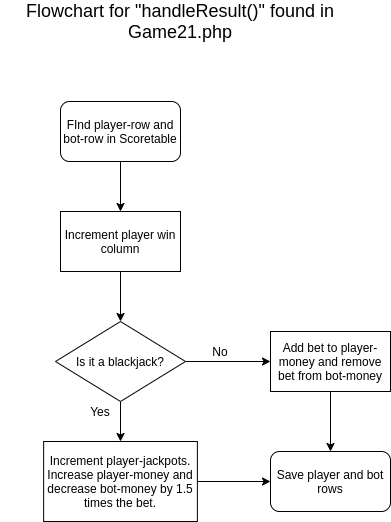

The diagram above was exported from draw.io. Its source (the exported page's mxGraphModel, read from the mxfile embedded in the PNG):
<mxGraphModel dx="1358" dy="774" grid="1" gridSize="10" guides="1" tooltips="1" connect="1" arrows="1" fold="1" page="1" pageScale="1" pageWidth="1100" pageHeight="850" background="none" math="0" shadow="0">
  <root>
    <mxCell id="0" />
    <mxCell id="1" parent="0" />
    <mxCell id="bGh_tDZrW-f8wCPEZ1xG-4" style="edgeStyle=orthogonalEdgeStyle;rounded=0;orthogonalLoop=1;jettySize=auto;html=1;exitX=0.5;exitY=1;exitDx=0;exitDy=0;entryX=0.5;entryY=0;entryDx=0;entryDy=0;" edge="1" parent="1" source="bGh_tDZrW-f8wCPEZ1xG-1" target="bGh_tDZrW-f8wCPEZ1xG-3">
      <mxGeometry relative="1" as="geometry" />
    </mxCell>
    <mxCell id="bGh_tDZrW-f8wCPEZ1xG-1" value="FInd player-row and bot-row in Scoretable" style="rounded=1;whiteSpace=wrap;html=1;" vertex="1" parent="1">
      <mxGeometry x="380" y="150" width="120" height="60" as="geometry" />
    </mxCell>
    <mxCell id="bGh_tDZrW-f8wCPEZ1xG-2" value="&lt;font style=&quot;font-size: 18px&quot;&gt;Flowchart for &quot;handleResult()&quot; found in Game21.php&lt;/font&gt;" style="text;html=1;strokeColor=none;fillColor=none;align=center;verticalAlign=middle;whiteSpace=wrap;rounded=0;" vertex="1" parent="1">
      <mxGeometry x="320" y="50" width="360" height="40" as="geometry" />
    </mxCell>
    <mxCell id="bGh_tDZrW-f8wCPEZ1xG-6" style="edgeStyle=orthogonalEdgeStyle;rounded=0;orthogonalLoop=1;jettySize=auto;html=1;exitX=0.5;exitY=1;exitDx=0;exitDy=0;" edge="1" parent="1" source="bGh_tDZrW-f8wCPEZ1xG-3" target="bGh_tDZrW-f8wCPEZ1xG-5">
      <mxGeometry relative="1" as="geometry" />
    </mxCell>
    <mxCell id="bGh_tDZrW-f8wCPEZ1xG-3" value="Increment player win column" style="rounded=0;whiteSpace=wrap;html=1;" vertex="1" parent="1">
      <mxGeometry x="380" y="260" width="120" height="60" as="geometry" />
    </mxCell>
    <mxCell id="bGh_tDZrW-f8wCPEZ1xG-8" style="edgeStyle=orthogonalEdgeStyle;rounded=0;orthogonalLoop=1;jettySize=auto;html=1;exitX=1;exitY=0.5;exitDx=0;exitDy=0;entryX=0;entryY=0.5;entryDx=0;entryDy=0;" edge="1" parent="1" source="bGh_tDZrW-f8wCPEZ1xG-5" target="bGh_tDZrW-f8wCPEZ1xG-7">
      <mxGeometry relative="1" as="geometry" />
    </mxCell>
    <mxCell id="bGh_tDZrW-f8wCPEZ1xG-12" style="edgeStyle=orthogonalEdgeStyle;rounded=0;orthogonalLoop=1;jettySize=auto;html=1;exitX=0.5;exitY=1;exitDx=0;exitDy=0;entryX=0.5;entryY=0;entryDx=0;entryDy=0;" edge="1" parent="1" source="bGh_tDZrW-f8wCPEZ1xG-5" target="bGh_tDZrW-f8wCPEZ1xG-11">
      <mxGeometry relative="1" as="geometry" />
    </mxCell>
    <mxCell id="bGh_tDZrW-f8wCPEZ1xG-5" value="Is it a blackjack?" style="rhombus;whiteSpace=wrap;html=1;" vertex="1" parent="1">
      <mxGeometry x="375" y="370" width="130" height="80" as="geometry" />
    </mxCell>
    <mxCell id="bGh_tDZrW-f8wCPEZ1xG-14" style="edgeStyle=orthogonalEdgeStyle;rounded=0;orthogonalLoop=1;jettySize=auto;html=1;exitX=0.5;exitY=1;exitDx=0;exitDy=0;entryX=0.5;entryY=0;entryDx=0;entryDy=0;" edge="1" parent="1" source="bGh_tDZrW-f8wCPEZ1xG-7" target="bGh_tDZrW-f8wCPEZ1xG-10">
      <mxGeometry relative="1" as="geometry" />
    </mxCell>
    <mxCell id="bGh_tDZrW-f8wCPEZ1xG-7" value="Add bet to player-money and remove bet from bot-money" style="rounded=0;whiteSpace=wrap;html=1;" vertex="1" parent="1">
      <mxGeometry x="590" y="380" width="120" height="60" as="geometry" />
    </mxCell>
    <mxCell id="bGh_tDZrW-f8wCPEZ1xG-9" value="No" style="text;html=1;strokeColor=none;fillColor=none;align=center;verticalAlign=middle;whiteSpace=wrap;rounded=0;" vertex="1" parent="1">
      <mxGeometry x="520" y="390" width="40" height="20" as="geometry" />
    </mxCell>
    <mxCell id="bGh_tDZrW-f8wCPEZ1xG-10" value="Save player and bot rows" style="rounded=1;whiteSpace=wrap;html=1;" vertex="1" parent="1">
      <mxGeometry x="590" y="500" width="120" height="60" as="geometry" />
    </mxCell>
    <mxCell id="bGh_tDZrW-f8wCPEZ1xG-13" style="edgeStyle=orthogonalEdgeStyle;rounded=0;orthogonalLoop=1;jettySize=auto;html=1;exitX=1;exitY=0.5;exitDx=0;exitDy=0;entryX=0;entryY=0.5;entryDx=0;entryDy=0;" edge="1" parent="1" source="bGh_tDZrW-f8wCPEZ1xG-11" target="bGh_tDZrW-f8wCPEZ1xG-10">
      <mxGeometry relative="1" as="geometry" />
    </mxCell>
    <mxCell id="bGh_tDZrW-f8wCPEZ1xG-11" value="Increment player-jackpots. Increase player-money and decrease bot-money by 1.5 times the bet." style="rounded=0;whiteSpace=wrap;html=1;" vertex="1" parent="1">
      <mxGeometry x="363.13" y="490" width="153.75" height="80" as="geometry" />
    </mxCell>
    <mxCell id="bGh_tDZrW-f8wCPEZ1xG-15" value="Yes&lt;br&gt;" style="text;html=1;strokeColor=none;fillColor=none;align=center;verticalAlign=middle;whiteSpace=wrap;rounded=0;" vertex="1" parent="1">
      <mxGeometry x="400" y="450" width="40" height="20" as="geometry" />
    </mxCell>
  </root>
</mxGraphModel>